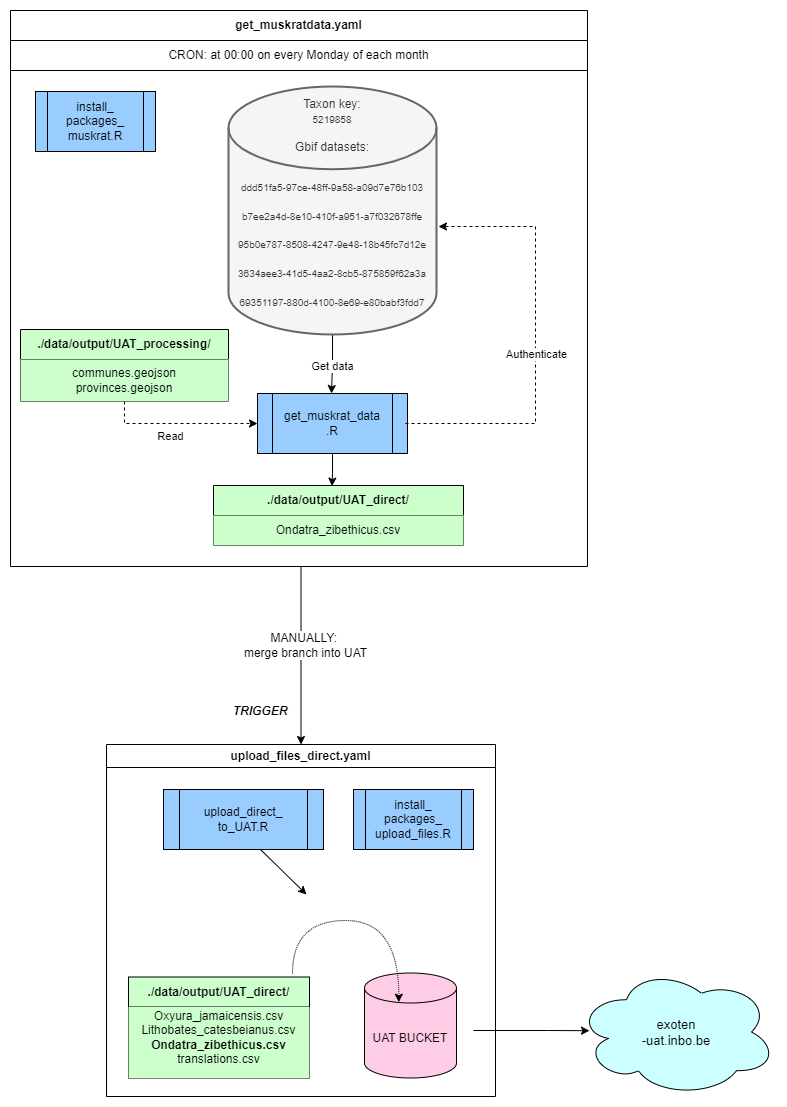

The diagram above was exported from draw.io. Its source (the exported page's mxGraphModel, read from the mxfile embedded in the PNG):
<mxGraphModel dx="1877" dy="2903" grid="0" gridSize="10" guides="1" tooltips="1" connect="1" arrows="1" fold="1" page="1" pageScale="1" pageWidth="827" pageHeight="1169" math="0" shadow="0">
  <root>
    <mxCell id="0" />
    <mxCell id="1" parent="0" />
    <mxCell id="4KKcXCeQdhDY3ha4E679-1" style="edgeStyle=orthogonalEdgeStyle;rounded=0;orthogonalLoop=1;jettySize=auto;html=1;entryX=0.5;entryY=0;entryDx=0;entryDy=0;" parent="1" source="A979iI3aIRsxi6ClHk7e-1" target="0CmIextemu7hbIRNLi-X-1" edge="1">
      <mxGeometry relative="1" as="geometry">
        <Array as="points">
          <mxPoint x="-402" y="-1836" />
          <mxPoint x="-402" y="-1836" />
        </Array>
      </mxGeometry>
    </mxCell>
    <mxCell id="A979iI3aIRsxi6ClHk7e-1" value="get_muskratdata.yaml" style="swimlane;whiteSpace=wrap;html=1;startSize=30;" parent="1" vertex="1">
      <mxGeometry x="-693" y="-2305" width="577" height="556" as="geometry" />
    </mxCell>
    <mxCell id="A979iI3aIRsxi6ClHk7e-2" value="CRON: at 00:00 on every Monday of each month" style="rounded=0;whiteSpace=wrap;html=1;" parent="A979iI3aIRsxi6ClHk7e-1" vertex="1">
      <mxGeometry y="30" width="577" height="30" as="geometry" />
    </mxCell>
    <mxCell id="A979iI3aIRsxi6ClHk7e-3" value="&lt;span style=&quot;background-color: initial;&quot;&gt;get_muskrat_data&lt;/span&gt;&lt;div&gt;&lt;span style=&quot;background-color: initial;&quot;&gt;.R&lt;/span&gt;&lt;/div&gt;" style="shape=process;whiteSpace=wrap;html=1;backgroundOutline=1;fillColor=#99CCFF;" parent="A979iI3aIRsxi6ClHk7e-1" vertex="1">
      <mxGeometry x="247" y="383" width="150" height="60" as="geometry" />
    </mxCell>
    <mxCell id="A979iI3aIRsxi6ClHk7e-4" value="install_&lt;div&gt;packages_&lt;/div&gt;&lt;div&gt;muskrat.R&lt;/div&gt;" style="shape=process;whiteSpace=wrap;html=1;backgroundOutline=1;fillColor=#99CCFF;" parent="A979iI3aIRsxi6ClHk7e-1" vertex="1">
      <mxGeometry x="25" y="81" width="120" height="60" as="geometry" />
    </mxCell>
    <mxCell id="A979iI3aIRsxi6ClHk7e-5" value="&lt;b&gt;./data/output/UAT_direct/&lt;/b&gt;" style="swimlane;fontStyle=0;childLayout=stackLayout;horizontal=1;startSize=30;horizontalStack=0;resizeParent=1;resizeParentMax=0;resizeLast=0;collapsible=1;marginBottom=0;whiteSpace=wrap;html=1;fillColor=#CCFFCC;" parent="A979iI3aIRsxi6ClHk7e-1" vertex="1">
      <mxGeometry x="203" y="475" width="250" height="60" as="geometry" />
    </mxCell>
    <mxCell id="A979iI3aIRsxi6ClHk7e-6" value="Ondatra_zibethicus.csv" style="text;strokeColor=none;fillColor=#CCFFCC;align=center;verticalAlign=middle;spacingLeft=4;spacingRight=4;overflow=hidden;points=[[0,0.5],[1,0.5]];portConstraint=eastwest;rotatable=0;whiteSpace=wrap;html=1;" parent="A979iI3aIRsxi6ClHk7e-5" vertex="1">
      <mxGeometry y="30" width="250" height="30" as="geometry" />
    </mxCell>
    <mxCell id="0CmIextemu7hbIRNLi-X-14" style="edgeStyle=orthogonalEdgeStyle;rounded=0;orthogonalLoop=1;jettySize=auto;html=1;entryX=0.474;entryY=0.01;entryDx=0;entryDy=0;entryPerimeter=0;" parent="A979iI3aIRsxi6ClHk7e-1" source="A979iI3aIRsxi6ClHk7e-3" target="A979iI3aIRsxi6ClHk7e-5" edge="1">
      <mxGeometry relative="1" as="geometry" />
    </mxCell>
    <mxCell id="p50nEjiPOi6LemG0Ko2X-1" style="edgeStyle=orthogonalEdgeStyle;rounded=0;orthogonalLoop=1;jettySize=auto;html=1;" parent="A979iI3aIRsxi6ClHk7e-1" source="p50nEjiPOi6LemG0Ko2X-2" edge="1">
      <mxGeometry relative="1" as="geometry">
        <mxPoint x="321" y="383" as="targetPoint" />
      </mxGeometry>
    </mxCell>
    <mxCell id="p50nEjiPOi6LemG0Ko2X-2" value="&lt;div&gt;Taxon key:&lt;/div&gt;&lt;div&gt;&lt;font size=&quot;1&quot;&gt;5219858&lt;/font&gt;&lt;br&gt;&lt;/div&gt;&lt;div&gt;&lt;br&gt;&lt;/div&gt;Gbif datasets:&lt;div style=&quot;&quot;&gt;&lt;br&gt;&lt;div style=&quot;font-size: 9px;&quot;&gt;&lt;br&gt;&lt;/div&gt;&lt;div style=&quot;&quot;&gt;&lt;font size=&quot;1&quot;&gt;ddd51fa5-97ce-48ff-9a58-a09d7e76b103&lt;/font&gt;&lt;br&gt;&lt;/div&gt;&lt;div style=&quot;&quot;&gt;&lt;font size=&quot;1&quot;&gt;&lt;br&gt;&lt;/font&gt;&lt;/div&gt;&lt;div style=&quot;&quot;&gt;&lt;font size=&quot;1&quot;&gt;b7ee2a4d-8e10-410f-a951-a7f032678ffe&lt;br&gt;&lt;/font&gt;&lt;/div&gt;&lt;div style=&quot;&quot;&gt;&lt;font size=&quot;1&quot;&gt;&lt;br&gt;&lt;/font&gt;&lt;/div&gt;&lt;div style=&quot;&quot;&gt;&lt;font size=&quot;1&quot;&gt;95b0e787-8508-4247-9e48-18b45fc7d12e&lt;br&gt;&lt;/font&gt;&lt;/div&gt;&lt;div style=&quot;&quot;&gt;&lt;font size=&quot;1&quot;&gt;&lt;br&gt;&lt;/font&gt;&lt;/div&gt;&lt;div style=&quot;&quot;&gt;&lt;font size=&quot;1&quot;&gt;3634aee3-41d5-4aa2-8cb5-875859f62a3a&lt;br&gt;&lt;/font&gt;&lt;/div&gt;&lt;div style=&quot;&quot;&gt;&lt;font size=&quot;1&quot;&gt;&lt;br&gt;&lt;/font&gt;&lt;/div&gt;&lt;div style=&quot;&quot;&gt;&lt;font size=&quot;1&quot;&gt;69351197-880d-4100-8e69-e80babf3fdd7&lt;br&gt;&lt;/font&gt;&lt;/div&gt;&lt;div style=&quot;&quot;&gt;&lt;font size=&quot;1&quot;&gt;&lt;br&gt;&lt;/font&gt;&lt;/div&gt;&lt;/div&gt;" style="strokeWidth=2;html=1;shape=mxgraph.flowchart.database;whiteSpace=wrap;fillColor=#f5f5f5;strokeColor=#666666;fontColor=#333333;" parent="A979iI3aIRsxi6ClHk7e-1" vertex="1">
      <mxGeometry x="218" y="76" width="208" height="248" as="geometry" />
    </mxCell>
    <mxCell id="p50nEjiPOi6LemG0Ko2X-3" style="edgeStyle=orthogonalEdgeStyle;rounded=0;orthogonalLoop=1;jettySize=auto;html=1;dashed=1;" parent="A979iI3aIRsxi6ClHk7e-1" edge="1">
      <mxGeometry relative="1" as="geometry">
        <mxPoint x="395" y="413" as="sourcePoint" />
        <mxPoint x="428" y="216" as="targetPoint" />
        <Array as="points">
          <mxPoint x="525" y="413" />
          <mxPoint x="525" y="216" />
        </Array>
      </mxGeometry>
    </mxCell>
    <mxCell id="p50nEjiPOi6LemG0Ko2X-4" value="Authenticate" style="edgeLabel;html=1;align=center;verticalAlign=middle;resizable=0;points=[];" parent="p50nEjiPOi6LemG0Ko2X-3" connectable="0" vertex="1">
      <mxGeometry x="-0.0552" relative="1" as="geometry">
        <mxPoint as="offset" />
      </mxGeometry>
    </mxCell>
    <mxCell id="p50nEjiPOi6LemG0Ko2X-5" value="Get data" style="edgeLabel;html=1;align=center;verticalAlign=middle;resizable=0;points=[];" parent="A979iI3aIRsxi6ClHk7e-1" connectable="0" vertex="1">
      <mxGeometry x="321" y="355.0001599974398" as="geometry" />
    </mxCell>
    <mxCell id="wbUbZ0tW-TGLCTtxP1cx-1" value="" style="edgeStyle=orthogonalEdgeStyle;rounded=0;orthogonalLoop=1;jettySize=auto;html=1;dashed=1;entryX=0;entryY=0.5;entryDx=0;entryDy=0;exitX=0.5;exitY=1;exitDx=0;exitDy=0;" parent="A979iI3aIRsxi6ClHk7e-1" source="wbUbZ0tW-TGLCTtxP1cx-2" target="A979iI3aIRsxi6ClHk7e-3" edge="1">
      <mxGeometry relative="1" as="geometry">
        <mxPoint x="106.5" y="475" as="targetPoint" />
      </mxGeometry>
    </mxCell>
    <mxCell id="wbUbZ0tW-TGLCTtxP1cx-2" value="&lt;b&gt;./data/output/&lt;/b&gt;&lt;b style=&quot;background-color: initial;&quot;&gt;UAT_processing/&lt;/b&gt;" style="swimlane;fontStyle=0;childLayout=stackLayout;horizontal=1;startSize=30;horizontalStack=0;resizeParent=1;resizeParentMax=0;resizeLast=0;collapsible=1;marginBottom=0;whiteSpace=wrap;html=1;fillColor=#CCFFCC;" parent="A979iI3aIRsxi6ClHk7e-1" vertex="1">
      <mxGeometry x="10" y="319" width="208" height="72" as="geometry" />
    </mxCell>
    <mxCell id="wbUbZ0tW-TGLCTtxP1cx-3" value="communes.geojson&lt;div&gt;provinces.geojson&lt;br&gt;&lt;/div&gt;" style="text;strokeColor=none;fillColor=#CCFFCC;align=center;verticalAlign=middle;spacingLeft=4;spacingRight=4;overflow=hidden;points=[[0,0.5],[1,0.5]];portConstraint=eastwest;rotatable=0;whiteSpace=wrap;html=1;" parent="wbUbZ0tW-TGLCTtxP1cx-2" vertex="1">
      <mxGeometry y="30" width="208" height="42" as="geometry" />
    </mxCell>
    <mxCell id="wbUbZ0tW-TGLCTtxP1cx-4" value="Read" style="edgeLabel;html=1;align=center;verticalAlign=middle;resizable=0;points=[];" parent="A979iI3aIRsxi6ClHk7e-1" connectable="0" vertex="1">
      <mxGeometry x="106.5" y="433.9988888888886" as="geometry">
        <mxPoint x="53" y="-8" as="offset" />
      </mxGeometry>
    </mxCell>
    <mxCell id="0CmIextemu7hbIRNLi-X-1" value="upload_files_direct.yaml" style="swimlane;whiteSpace=wrap;html=1;" parent="1" vertex="1">
      <mxGeometry x="-597" y="-1571" width="389" height="352" as="geometry" />
    </mxCell>
    <mxCell id="0CmIextemu7hbIRNLi-X-2" value="install_&lt;div&gt;packages_&lt;/div&gt;&lt;div&gt;upload_files.R&lt;/div&gt;" style="shape=process;whiteSpace=wrap;html=1;backgroundOutline=1;fillColor=#99CCFF;" parent="0CmIextemu7hbIRNLi-X-1" vertex="1">
      <mxGeometry x="247" y="45" width="120" height="60" as="geometry" />
    </mxCell>
    <mxCell id="0CmIextemu7hbIRNLi-X-3" value="&lt;div&gt;upload_direct_&lt;/div&gt;&lt;div&gt;to_UAT.R&lt;/div&gt;" style="shape=process;whiteSpace=wrap;html=1;backgroundOutline=1;fillColor=#99CCFF;" parent="0CmIextemu7hbIRNLi-X-1" vertex="1">
      <mxGeometry x="57" y="45" width="160" height="60" as="geometry" />
    </mxCell>
    <mxCell id="0CmIextemu7hbIRNLi-X-4" value="UAT BUCKET" style="shape=cylinder3;whiteSpace=wrap;html=1;boundedLbl=1;backgroundOutline=1;size=15;fillColor=#FFCCE6;" parent="0CmIextemu7hbIRNLi-X-1" vertex="1">
      <mxGeometry x="258" y="228.5" width="92" height="105" as="geometry" />
    </mxCell>
    <mxCell id="0CmIextemu7hbIRNLi-X-5" value="&lt;b&gt;./data/output/UAT_direct/&lt;/b&gt;" style="swimlane;fontStyle=0;childLayout=stackLayout;horizontal=1;startSize=30;horizontalStack=0;resizeParent=1;resizeParentMax=0;resizeLast=0;collapsible=1;marginBottom=0;whiteSpace=wrap;html=1;fillColor=#CCFFCC;" parent="0CmIextemu7hbIRNLi-X-1" vertex="1">
      <mxGeometry x="22" y="232.5" width="181" height="101" as="geometry" />
    </mxCell>
    <mxCell id="0CmIextemu7hbIRNLi-X-6" value="Oxyura_jamaicensis.csv&lt;div&gt;Lithobates_catesbeianus.csv&lt;/div&gt;&lt;div&gt;&lt;b&gt;Ondatra_zibethicus.csv&lt;/b&gt;&lt;/div&gt;&lt;div&gt;translations.csv&lt;br&gt;&lt;div&gt;&lt;br&gt;&lt;/div&gt;&lt;/div&gt;" style="text;strokeColor=none;fillColor=#CCFFCC;align=center;verticalAlign=middle;spacingLeft=4;spacingRight=4;overflow=hidden;points=[[0,0.5],[1,0.5]];portConstraint=eastwest;rotatable=0;whiteSpace=wrap;html=1;" parent="0CmIextemu7hbIRNLi-X-5" vertex="1">
      <mxGeometry y="30" width="181" height="71" as="geometry" />
    </mxCell>
    <mxCell id="0CmIextemu7hbIRNLi-X-7" value="" style="endArrow=classic;html=1;rounded=0;entryX=0.373;entryY=0.278;entryDx=0;entryDy=0;entryPerimeter=0;edgeStyle=orthogonalEdgeStyle;elbow=vertical;curved=1;dashed=1;dashPattern=1 1;" parent="0CmIextemu7hbIRNLi-X-1" target="0CmIextemu7hbIRNLi-X-4" edge="1">
      <mxGeometry width="50" height="50" relative="1" as="geometry">
        <mxPoint x="186" y="229" as="sourcePoint" />
        <mxPoint x="244.43" y="201" as="targetPoint" />
        <Array as="points">
          <mxPoint x="186" y="176" />
          <mxPoint x="292" y="176" />
        </Array>
      </mxGeometry>
    </mxCell>
    <mxCell id="0CmIextemu7hbIRNLi-X-8" value="" style="endArrow=classic;html=1;rounded=0;" parent="0CmIextemu7hbIRNLi-X-1" edge="1">
      <mxGeometry width="50" height="50" relative="1" as="geometry">
        <mxPoint x="154" y="105" as="sourcePoint" />
        <mxPoint x="200" y="150" as="targetPoint" />
      </mxGeometry>
    </mxCell>
    <mxCell id="0CmIextemu7hbIRNLi-X-13" value="" style="edgeStyle=orthogonalEdgeStyle;rounded=0;orthogonalLoop=1;jettySize=auto;html=1;entryX=0.065;entryY=0.49;entryDx=0;entryDy=0;entryPerimeter=0;" parent="0CmIextemu7hbIRNLi-X-1" target="0CmIextemu7hbIRNLi-X-12" edge="1">
      <mxGeometry relative="1" as="geometry">
        <mxPoint x="367" y="286" as="sourcePoint" />
        <mxPoint x="614.5596504652983" y="286" as="targetPoint" />
        <Array as="points">
          <mxPoint x="442" y="287" />
        </Array>
      </mxGeometry>
    </mxCell>
    <mxCell id="0CmIextemu7hbIRNLi-X-9" value="&lt;i&gt;&lt;b&gt;TRIGGER&lt;/b&gt;&lt;/i&gt;" style="text;html=1;align=center;verticalAlign=middle;whiteSpace=wrap;rounded=0;" parent="1" vertex="1">
      <mxGeometry x="-473" y="-1619" width="60" height="30" as="geometry" />
    </mxCell>
    <mxCell id="0CmIextemu7hbIRNLi-X-12" value="&lt;font style=&quot;font-size: 13px;&quot;&gt;exoten&lt;/font&gt;&lt;div style=&quot;font-size: 13px;&quot;&gt;&lt;font style=&quot;font-size: 13px;&quot;&gt;-uat.inbo.be&lt;/font&gt;&lt;/div&gt;" style="ellipse;shape=cloud;whiteSpace=wrap;html=1;fillColor=#CCFFFF;" parent="1" vertex="1">
      <mxGeometry x="-127" y="-1348" width="200" height="129" as="geometry" />
    </mxCell>
    <mxCell id="2atL0RUwPZPNxVxZsr2n-1" value="&lt;font style=&quot;font-size: 12px;&quot;&gt;MANUALLY:&amp;nbsp;&lt;/font&gt;&lt;div style=&quot;font-size: 12px;&quot;&gt;&lt;font style=&quot;font-size: 12px;&quot;&gt;merge branch into UAT&lt;/font&gt;&lt;/div&gt;" style="edgeLabel;html=1;align=center;verticalAlign=middle;resizable=0;points=[];" parent="1" connectable="0" vertex="1">
      <mxGeometry x="-399" y="-1670.9997577734953" as="geometry" />
    </mxCell>
  </root>
</mxGraphModel>